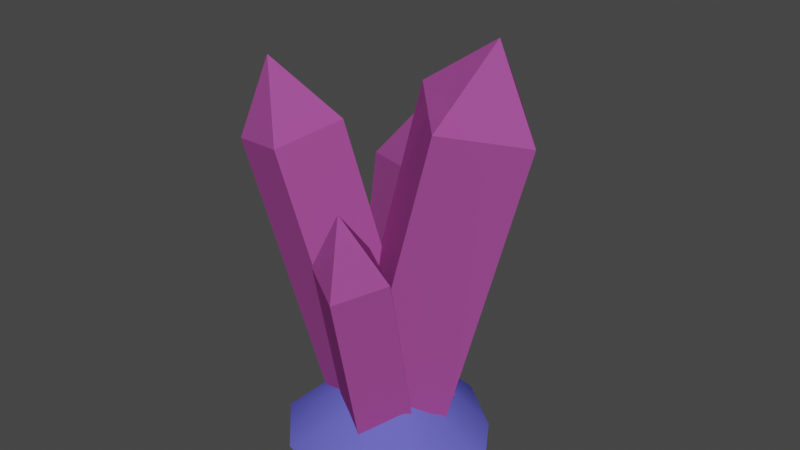 # Source: crystal.blend  (saved by Blender 2.90.8; exported with 4.5.12 LTS)
import bpy
from mathutils import Matrix  # noqa: F401  (used for matrix-valued properties, if any)

bpy.ops.wm.read_factory_settings(use_empty=True)
scene = bpy.context.scene
scene.name = 'Scene'

# ---- collections
col_collection = bpy.data.collections.new('Collection'); scene.collection.children.link(col_collection)

# ---- materials (node trees are filled in below, after node groups)
mat_crystal = bpy.data.materials.new('Crystal')
mat_crystal.surface_render_method = 'BLENDED'
mat_crystal.blend_method = 'BLEND'
mat_crystal.alpha_threshold = 0.3266
mat_crystal.use_transparent_shadow = False
mat_ground = bpy.data.materials.new('Ground')
mat_ground.alpha_threshold = 0.0
mat_ground.use_backface_culling = True
mat_ground.use_transparent_shadow = False
mat_ground.line_color = (0.0, 0.0, 0.0, 1.0)

# ---- material node trees
mat_crystal.use_nodes = True; mat_crystal.node_tree.nodes.clear()
_N = mat_crystal.node_tree.nodes; _L = mat_crystal.node_tree.links
n0 = _N.new('ShaderNodeOutputMaterial'); n0.name = 'Material Output'; n0.location = (300, 300)
n1 = _N.new('ShaderNodeBsdfPrincipled'); n1.name = 'Principled BSDF'; n1.location = (10, 300)
n1.distribution = 'GGX'
n1.subsurface_method = 'BURLEY'
n1.inputs[2].default_value = 0.0
n1.inputs[3].default_value = 1.45
n1.inputs[4].default_value = 0.8136
n1.inputs[13].default_value = 0.0
n1.inputs[27].default_value = (0.0, 0.0, 0.0, 1.0)
n1.inputs[28].default_value = 1.0
n2 = _N.new('ShaderNodeVertexColor'); n2.name = 'Vertex Color'; n2.location = (-268, 289)
_L.new(n1.outputs[0], n0.inputs[0])
_L.new(n2.outputs[0], n1.inputs[0])
n0.is_active_output = True
mat_ground.use_nodes = True; mat_ground.node_tree.nodes.clear()
_N = mat_ground.node_tree.nodes; _L = mat_ground.node_tree.links
n0 = _N.new('ShaderNodeOutputMaterial'); n0.name = 'Material Output'; n0.location = (300, 300)
n1 = _N.new('ShaderNodeBsdfPrincipled'); n1.name = 'Principled BSDF'; n1.location = (10, 300)
n1.distribution = 'GGX'
n1.subsurface_method = 'BURLEY'
n1.inputs[2].default_value = 0.0
n1.inputs[3].default_value = 1.45
n1.inputs[13].default_value = 0.0
n1.inputs[27].default_value = (0.0, 0.0, 0.0, 1.0)
n1.inputs[28].default_value = 1.0
n2 = _N.new('ShaderNodeVertexColor'); n2.name = 'Vertex Color'; n2.location = (-225, 224)
_L.new(n1.outputs[0], n0.inputs[0])
_L.new(n2.outputs[0], n1.inputs[0])
n0.is_active_output = True

# ---- world
world_world = bpy.data.worlds.new('World'); scene.world = world_world
world_world.use_nodes = True; world_world.node_tree.nodes.clear()
_N = world_world.node_tree.nodes; _L = world_world.node_tree.links
n0 = _N.new('ShaderNodeOutputWorld'); n0.name = 'World Output'; n0.location = (300, 300)
n1 = _N.new('ShaderNodeBackground'); n1.name = 'Background'; n1.location = (10, 300)
n1.inputs[0].default_value = (0.05088, 0.05088, 0.05088, 1.0)
_L.new(n1.outputs[0], n0.inputs[0])
n0.is_active_output = True
world_world.color = (0.05088, 0.05088, 0.05088)
world_world.use_sun_shadow = False
world_world.sun_shadow_jitter_overblur = 0.0

# ---- meshes
me_sphere = bpy.data.meshes.new('Sphere')
me_sphere.from_pydata([(-0.1198, 0.9006, 2.58), (-0.1198, 0.9006, 0.2342), (0.7463, 0.03458, 2.58), (0.7463, 0.03458, 0.2342), (-0.1198, 0.03458, 3.08), (-0.1198, -0.8314, 2.58), (-0.1198, -0.8314, 0.2342), (-0.9858, 0.03458, 2.58), (-0.9858, 0.03458, 0.2342), (-0.1198, 0.03458, 0.2342)], [], [(9, 1, 3), (1, 0, 2, 3), (0, 4, 2), (9, 3, 6), (3, 2, 5, 6), (2, 4, 5), (9, 6, 8), (6, 5, 7, 8), (5, 4, 7), (9, 8, 1), (8, 7, 0, 1), (7, 4, 0)])
_uv = me_sphere.uv_layers.new(name='UVMap')
_uv.uv.foreach_set('vector', [0.625, 0.0, 0.75, 0.3333, 0.5, 0.3333, 0.75, 0.3333, 0.75, 0.6667, 0.5, 0.6667, 0.5, 0.3333, 0.75, 0.6667, 0.625, 1.0, 0.5, 0.6667, 0.375, 0.0, 0.5, 0.3333, 0.25, 0.3333, 0.5, 0.3333, 0.5, 0.6667, 0.25, 0.6667, 0.25, 0.3333, 0.5, 0.6667, 0.375, 1.0, 0.25, 0.6667, 0.125, 0.0, 0.25, 0.3333, 0.0, 0.3333, 0.25, 0.3333, 0.25, 0.6667, 0.0, 0.6667, 0.0, 0.3333, 0.25, 0.6667, 0.125, 1.0, 0.0, 0.6667, 0.875, 0.0, 1.0, 0.3333, 0.75, 0.3333, 1.0, 0.3333, 1.0, 0.6667, 0.75, 0.6667, 0.75, 0.3333, 1.0, 0.6667, 0.875, 1.0, 0.75, 0.6667])
_ca = me_sphere.color_attributes.new('Col', 'BYTE_COLOR', 'CORNER')
_ca.data.foreach_set('color', [0.4678, 0.09084, 0.3813, 1.0, 0.4678, 0.09084, 0.3813, 1.0, 0.4678, 0.09084, 0.3813, 1.0, 0.4678, 0.09084, 0.3813, 1.0, 0.4678, 0.09084, 0.3813, 1.0, 0.4678, 0.09084, 0.3813, 1.0, 0.4678, 0.09084, 0.3813, 1.0, 0.4678, 0.09084, 0.3813, 1.0, 0.4678, 0.09084, 0.3813, 1.0, 0.4678, 0.09084, 0.3813, 1.0, 0.4678, 0.09084, 0.3813, 1.0, 0.4678, 0.09084, 0.3813, 1.0, 0.4678, 0.09084, 0.3813, 1.0, 0.4678, 0.09084, 0.3813, 1.0, 0.4678, 0.09084, 0.3813, 1.0, 0.4678, 0.09084, 0.3813, 1.0, 0.4678, 0.09084, 0.3813, 1.0, 0.4678, 0.09084, 0.3813, 1.0, 0.4678, 0.09084, 0.3813, 1.0, 0.4678, 0.09084, 0.3813, 1.0, 0.4678, 0.09084, 0.3813, 1.0, 0.4678, 0.09084, 0.3813, 1.0, 0.4678, 0.09084, 0.3813, 1.0, 0.4678, 0.09084, 0.3813, 1.0, 0.4678, 0.09084, 0.3813, 1.0, 0.4678, 0.09084, 0.3813, 1.0, 0.4678, 0.09084, 0.3813, 1.0, 0.4678, 0.09084, 0.3813, 1.0, 0.4678, 0.09084, 0.3813, 1.0, 0.4678, 0.09084, 0.3813, 1.0, 0.4678, 0.09084, 0.3813, 1.0, 0.4678, 0.09084, 0.3813, 1.0, 0.4678, 0.09084, 0.3813, 1.0, 0.4678, 0.09084, 0.3813, 1.0, 0.4678, 0.09084, 0.3813, 1.0, 0.4678, 0.09084, 0.3813, 1.0, 0.4678, 0.09084, 0.3813, 1.0, 0.4678, 0.09084, 0.3813, 1.0, 0.4678, 0.09084, 0.3813, 1.0, 0.4678, 0.09084, 0.3813, 1.0])
me_sphere.materials.append(mat_crystal)
me_sphere.use_remesh_fix_poles = True
me_sphere.use_remesh_preserve_attributes = False
me_sphere.use_mirror_vertex_groups = False
me_sphere.update()
me_sphere_001 = bpy.data.meshes.new('Sphere.001')
me_sphere_001.from_pydata([(0.2056, 0.8851, 1.884), (0.2056, 0.8851, 0.2848), (1.072, 0.01909, 1.884), (1.072, 0.01909, 0.2848), (0.2056, 0.01909, 2.384), (0.2056, -0.8469, 1.884), (0.2056, -0.8469, 0.2848), (-0.6604, 0.01909, 1.884), (-0.6604, 0.01909, 0.2848), (0.2056, 0.01909, 0.2848)], [], [(9, 1, 3), (1, 0, 2, 3), (0, 4, 2), (9, 3, 6), (3, 2, 5, 6), (2, 4, 5), (9, 6, 8), (6, 5, 7, 8), (5, 4, 7), (9, 8, 1), (8, 7, 0, 1), (7, 4, 0)])
_uv = me_sphere_001.uv_layers.new(name='UVMap')
_uv.uv.foreach_set('vector', [0.625, 0.0, 0.75, 0.3333, 0.5, 0.3333, 0.75, 0.3333, 0.75, 0.6667, 0.5, 0.6667, 0.5, 0.3333, 0.75, 0.6667, 0.625, 1.0, 0.5, 0.6667, 0.375, 0.0, 0.5, 0.3333, 0.25, 0.3333, 0.5, 0.3333, 0.5, 0.6667, 0.25, 0.6667, 0.25, 0.3333, 0.5, 0.6667, 0.375, 1.0, 0.25, 0.6667, 0.125, 0.0, 0.25, 0.3333, 0.0, 0.3333, 0.25, 0.3333, 0.25, 0.6667, 0.0, 0.6667, 0.0, 0.3333, 0.25, 0.6667, 0.125, 1.0, 0.0, 0.6667, 0.875, 0.0, 1.0, 0.3333, 0.75, 0.3333, 1.0, 0.3333, 1.0, 0.6667, 0.75, 0.6667, 0.75, 0.3333, 1.0, 0.6667, 0.875, 1.0, 0.75, 0.6667])
_ca = me_sphere_001.color_attributes.new('Col', 'BYTE_COLOR', 'CORNER')
_ca.data.foreach_set('color', [0.4678, 0.09084, 0.3813, 1.0, 0.4678, 0.09084, 0.3813, 1.0, 0.4678, 0.09084, 0.3813, 1.0, 0.4678, 0.09084, 0.3813, 1.0, 0.4678, 0.09084, 0.3813, 1.0, 0.4678, 0.09084, 0.3813, 1.0, 0.4678, 0.09084, 0.3813, 1.0, 0.4678, 0.09084, 0.3813, 1.0, 0.4678, 0.09084, 0.3813, 1.0, 0.4678, 0.09084, 0.3813, 1.0, 0.4678, 0.09084, 0.3813, 1.0, 0.4678, 0.09084, 0.3813, 1.0, 0.4678, 0.09084, 0.3813, 1.0, 0.4678, 0.09084, 0.3813, 1.0, 0.4678, 0.09084, 0.3813, 1.0, 0.4678, 0.09084, 0.3813, 1.0, 0.4678, 0.09084, 0.3813, 1.0, 0.4678, 0.09084, 0.3813, 1.0, 0.4678, 0.09084, 0.3813, 1.0, 0.4678, 0.09084, 0.3813, 1.0, 0.4678, 0.09084, 0.3813, 1.0, 0.4678, 0.09084, 0.3813, 1.0, 0.4678, 0.09084, 0.3813, 1.0, 0.4678, 0.09084, 0.3813, 1.0, 0.4678, 0.09084, 0.3813, 1.0, 0.4678, 0.09084, 0.3813, 1.0, 0.4678, 0.09084, 0.3813, 1.0, 0.4678, 0.09084, 0.3813, 1.0, 0.4678, 0.09084, 0.3813, 1.0, 0.4678, 0.09084, 0.3813, 1.0, 0.4678, 0.09084, 0.3813, 1.0, 0.4678, 0.09084, 0.3813, 1.0, 0.4678, 0.09084, 0.3813, 1.0, 0.4678, 0.09084, 0.3813, 1.0, 0.4678, 0.09084, 0.3813, 1.0, 0.4678, 0.09084, 0.3813, 1.0, 0.4678, 0.09084, 0.3813, 1.0, 0.4678, 0.09084, 0.3813, 1.0, 0.4678, 0.09084, 0.3813, 1.0, 0.4678, 0.09084, 0.3813, 1.0])
me_sphere_001.materials.append(mat_crystal)
me_sphere_001.use_remesh_fix_poles = True
me_sphere_001.use_remesh_preserve_attributes = False
me_sphere_001.use_mirror_vertex_groups = False
me_sphere_001.update()
me_sphere_002 = bpy.data.meshes.new('Sphere.002')
me_sphere_002.from_pydata([(0.1531, 0.7744, 2.283), (0.1531, 0.7744, 0.2955), (1.019, -0.09159, 2.283), (1.019, -0.09159, 0.2955), (0.1531, -0.09159, 2.783), (0.1531, -0.9576, 2.283), (0.1531, -0.9576, 0.2955), (-0.713, -0.09159, 2.283), (-0.713, -0.09159, 0.2955), (0.1531, -0.09159, 0.2955)], [], [(9, 1, 3), (1, 0, 2, 3), (0, 4, 2), (9, 3, 6), (3, 2, 5, 6), (2, 4, 5), (9, 6, 8), (6, 5, 7, 8), (5, 4, 7), (9, 8, 1), (8, 7, 0, 1), (7, 4, 0)])
_uv = me_sphere_002.uv_layers.new(name='UVMap')
_uv.uv.foreach_set('vector', [0.625, 0.0, 0.75, 0.3333, 0.5, 0.3333, 0.75, 0.3333, 0.75, 0.6667, 0.5, 0.6667, 0.5, 0.3333, 0.75, 0.6667, 0.625, 1.0, 0.5, 0.6667, 0.375, 0.0, 0.5, 0.3333, 0.25, 0.3333, 0.5, 0.3333, 0.5, 0.6667, 0.25, 0.6667, 0.25, 0.3333, 0.5, 0.6667, 0.375, 1.0, 0.25, 0.6667, 0.125, 0.0, 0.25, 0.3333, 0.0, 0.3333, 0.25, 0.3333, 0.25, 0.6667, 0.0, 0.6667, 0.0, 0.3333, 0.25, 0.6667, 0.125, 1.0, 0.0, 0.6667, 0.875, 0.0, 1.0, 0.3333, 0.75, 0.3333, 1.0, 0.3333, 1.0, 0.6667, 0.75, 0.6667, 0.75, 0.3333, 1.0, 0.6667, 0.875, 1.0, 0.75, 0.6667])
_ca = me_sphere_002.color_attributes.new('Col', 'BYTE_COLOR', 'CORNER')
_ca.data.foreach_set('color', [0.4678, 0.09084, 0.3813, 1.0, 0.4678, 0.09084, 0.3813, 1.0, 0.4678, 0.09084, 0.3813, 1.0, 0.4678, 0.09084, 0.3813, 1.0, 0.4678, 0.09084, 0.3813, 1.0, 0.4678, 0.09084, 0.3813, 1.0, 0.4678, 0.09084, 0.3813, 1.0, 0.4678, 0.09084, 0.3813, 1.0, 0.4678, 0.09084, 0.3813, 1.0, 0.4678, 0.09084, 0.3813, 1.0, 0.4678, 0.09084, 0.3813, 1.0, 0.4678, 0.09084, 0.3813, 1.0, 0.4678, 0.09084, 0.3813, 1.0, 0.4678, 0.09084, 0.3813, 1.0, 0.4678, 0.09084, 0.3813, 1.0, 0.4678, 0.09084, 0.3813, 1.0, 0.4678, 0.09084, 0.3813, 1.0, 0.4678, 0.09084, 0.3813, 1.0, 0.4678, 0.09084, 0.3813, 1.0, 0.4678, 0.09084, 0.3813, 1.0, 0.4678, 0.09084, 0.3813, 1.0, 0.4678, 0.09084, 0.3813, 1.0, 0.4678, 0.09084, 0.3813, 1.0, 0.4678, 0.09084, 0.3813, 1.0, 0.4678, 0.09084, 0.3813, 1.0, 0.4678, 0.09084, 0.3813, 1.0, 0.4678, 0.09084, 0.3813, 1.0, 0.4678, 0.09084, 0.3813, 1.0, 0.4678, 0.09084, 0.3813, 1.0, 0.4678, 0.09084, 0.3813, 1.0, 0.4678, 0.09084, 0.3813, 1.0, 0.4678, 0.09084, 0.3813, 1.0, 0.4678, 0.09084, 0.3813, 1.0, 0.4678, 0.09084, 0.3813, 1.0, 0.4678, 0.09084, 0.3813, 1.0, 0.4678, 0.09084, 0.3813, 1.0, 0.4678, 0.09084, 0.3813, 1.0, 0.4678, 0.09084, 0.3813, 1.0, 0.4678, 0.09084, 0.3813, 1.0, 0.4678, 0.09084, 0.3813, 1.0])
me_sphere_002.materials.append(mat_crystal)
me_sphere_002.use_remesh_fix_poles = True
me_sphere_002.use_remesh_preserve_attributes = False
me_sphere_002.use_mirror_vertex_groups = False
me_sphere_002.update()
me_sphere_003 = bpy.data.meshes.new('Sphere.003')
me_sphere_003.from_pydata([(0.498, 0.834, 1.594), (0.498, 0.834, 0.259), (1.364, -0.032, 1.594), (1.364, -0.032, 0.259), (0.498, -0.032, 2.094), (0.498, -0.898, 1.594), (0.498, -0.898, 0.259), (-0.368, -0.032, 1.594), (-0.368, -0.032, 0.259), (0.498, -0.032, 0.259)], [], [(9, 1, 3), (1, 0, 2, 3), (0, 4, 2), (9, 3, 6), (3, 2, 5, 6), (2, 4, 5), (9, 6, 8), (6, 5, 7, 8), (5, 4, 7), (9, 8, 1), (8, 7, 0, 1), (7, 4, 0)])
_uv = me_sphere_003.uv_layers.new(name='UVMap')
_uv.uv.foreach_set('vector', [0.625, 0.0, 0.75, 0.3333, 0.5, 0.3333, 0.75, 0.3333, 0.75, 0.6667, 0.5, 0.6667, 0.5, 0.3333, 0.75, 0.6667, 0.625, 1.0, 0.5, 0.6667, 0.375, 0.0, 0.5, 0.3333, 0.25, 0.3333, 0.5, 0.3333, 0.5, 0.6667, 0.25, 0.6667, 0.25, 0.3333, 0.5, 0.6667, 0.375, 1.0, 0.25, 0.6667, 0.125, 0.0, 0.25, 0.3333, 0.0, 0.3333, 0.25, 0.3333, 0.25, 0.6667, 0.0, 0.6667, 0.0, 0.3333, 0.25, 0.6667, 0.125, 1.0, 0.0, 0.6667, 0.875, 0.0, 1.0, 0.3333, 0.75, 0.3333, 1.0, 0.3333, 1.0, 0.6667, 0.75, 0.6667, 0.75, 0.3333, 1.0, 0.6667, 0.875, 1.0, 0.75, 0.6667])
_ca = me_sphere_003.color_attributes.new('Col', 'BYTE_COLOR', 'CORNER')
_ca.data.foreach_set('color', [0.4678, 0.09084, 0.3813, 1.0, 0.4678, 0.09084, 0.3813, 1.0, 0.4678, 0.09084, 0.3813, 1.0, 0.4678, 0.09084, 0.3813, 1.0, 0.4678, 0.09084, 0.3813, 1.0, 0.4678, 0.09084, 0.3813, 1.0, 0.4678, 0.09084, 0.3813, 1.0, 0.4678, 0.09084, 0.3813, 1.0, 0.4678, 0.09084, 0.3813, 1.0, 0.4678, 0.09084, 0.3813, 1.0, 0.4678, 0.09084, 0.3813, 1.0, 0.4678, 0.09084, 0.3813, 1.0, 0.4678, 0.09084, 0.3813, 1.0, 0.4678, 0.09084, 0.3813, 1.0, 0.4678, 0.09084, 0.3813, 1.0, 0.4678, 0.09084, 0.3813, 1.0, 0.4678, 0.09084, 0.3813, 1.0, 0.4678, 0.09084, 0.3813, 1.0, 0.4678, 0.09084, 0.3813, 1.0, 0.4678, 0.09084, 0.3813, 1.0, 0.4678, 0.09084, 0.3813, 1.0, 0.4678, 0.09084, 0.3813, 1.0, 0.4678, 0.09084, 0.3813, 1.0, 0.4678, 0.09084, 0.3813, 1.0, 0.4678, 0.09084, 0.3813, 1.0, 0.4678, 0.09084, 0.3813, 1.0, 0.4678, 0.09084, 0.3813, 1.0, 0.4678, 0.09084, 0.3813, 1.0, 0.4678, 0.09084, 0.3813, 1.0, 0.4678, 0.09084, 0.3813, 1.0, 0.4678, 0.09084, 0.3813, 1.0, 0.4678, 0.09084, 0.3813, 1.0, 0.4678, 0.09084, 0.3813, 1.0, 0.4678, 0.09084, 0.3813, 1.0, 0.4678, 0.09084, 0.3813, 1.0, 0.4678, 0.09084, 0.3813, 1.0, 0.4678, 0.09084, 0.3813, 1.0, 0.4678, 0.09084, 0.3813, 1.0, 0.4678, 0.09084, 0.3813, 1.0, 0.4678, 0.09084, 0.3813, 1.0])
me_sphere_003.materials.append(mat_crystal)
me_sphere_003.use_remesh_fix_poles = True
me_sphere_003.use_remesh_preserve_attributes = False
me_sphere_003.use_mirror_vertex_groups = False
me_sphere_003.update()
me_torus = bpy.data.meshes.new('Torus')
me_torus.from_pydata([(1.57, -0.01044, -2.98e-08), (0.7266, -0.02739, 0.6676), (1.026, 0.8506, -2.98e-08), (0.5249, 0.468, 0.6396), (0.3038, 1.412, -2.98e-08), (0.1025, 0.7913, 0.6896), (-0.7327, 1.452, -2.98e-08), (-0.3856, 0.6333, 0.7089), (-1.359, 0.5571, -2.98e-08), (-0.7089, 0.2227, 0.6937), (-1.435, -0.5879, -2.98e-08), (-0.7279, -0.2392, 0.6978), (-0.7639, -1.285, -2.98e-08), (-0.4063, -0.627, 0.6757), (0.3367, -1.529, -2.98e-08), (0.1073, -0.7267, 0.7905), (1.054, -0.859, -2.98e-08), (0.5321, -0.4405, 0.7625), (-0.01686, -0.007466, 0.9535)], [], [(0, 2, 3, 1), (2, 4, 5, 3), (4, 6, 7, 5), (6, 8, 9, 7), (8, 10, 11, 9), (10, 12, 13, 11), (12, 14, 15, 13), (14, 16, 17, 15), (16, 0, 1, 17), (11, 13, 18), (9, 11, 18), (7, 9, 18), (17, 1, 18), (5, 7, 18), (3, 5, 18), (1, 3, 18), (15, 17, 18), (13, 15, 18)])
me_torus.polygons.foreach_set('use_smooth', [True] * 18)
_uv = me_torus.uv_layers.new(name='UVMap')
_uv.uv.foreach_set('vector', [0.5556, 0.6667, 0.6667, 0.6667, 0.6667, 1.0, 0.5556, 1.0, 0.6667, 0.6667, 0.7778, 0.6667, 0.7778, 1.0, 0.6667, 1.0, 0.7778, 0.6667, 0.8889, 0.6667, 0.8889, 1.0, 0.7778, 1.0, 0.8889, 0.6667, 1.0, 0.6667, 1.0, 1.0, 0.8889, 1.0, 2.22e-16, 0.6667, 0.1111, 0.6667, 0.1111, 1.0, 2.22e-16, 1.0, 0.1111, 0.6667, 0.2222, 0.6667, 0.2222, 1.0, 0.1111, 1.0, 0.2222, 0.6667, 0.3333, 0.6667, 0.3333, 1.0, 0.2222, 1.0, 0.3333, 0.6667, 0.4444, 0.6667, 0.4444, 1.0, 0.3333, 1.0, 0.4444, 0.6667, 0.5556, 0.6667, 0.5556, 1.0, 0.4444, 1.0, 0.1111, 1.0, 0.2222, 1.0, 0.1111, 1.0, 2.22e-16, 1.0, 0.1111, 1.0, 2.22e-16, 1.0, 0.8889, 1.0, 1.0, 1.0, 0.8889, 1.0, 0.4444, 1.0, 0.5556, 1.0, 0.4444, 1.0, 0.7778, 1.0, 0.8889, 1.0, 0.7778, 1.0, 0.6667, 1.0, 0.7778, 1.0, 0.6667, 1.0, 0.5556, 1.0, 0.6667, 1.0, 0.5556, 1.0, 0.3333, 1.0, 0.4444, 1.0, 0.3333, 1.0, 0.2222, 1.0, 0.3333, 1.0, 0.2222, 1.0])
_ca = me_torus.color_attributes.new('Col', 'BYTE_COLOR', 'CORNER')
_ca.data.foreach_set('color', [0.1274, 0.1274, 0.6308, 1.0, 0.1274, 0.1274, 0.6308, 1.0, 0.1274, 0.1274, 0.6308, 1.0, 0.1274, 0.1274, 0.6308, 1.0, 0.1274, 0.1274, 0.6308, 1.0, 0.1274, 0.1274, 0.6308, 1.0, 0.1274, 0.1274, 0.6308, 1.0, 0.1274, 0.1274, 0.6308, 1.0, 0.1274, 0.1274, 0.6308, 1.0, 0.1274, 0.1274, 0.6308, 1.0, 0.1274, 0.1274, 0.6308, 1.0, 0.1274, 0.1274, 0.6308, 1.0, 0.1274, 0.1274, 0.6308, 1.0, 0.1274, 0.1274, 0.6308, 1.0, 0.1274, 0.1274, 0.6308, 1.0, 0.1274, 0.1274, 0.6308, 1.0, 0.1274, 0.1274, 0.6308, 1.0, 0.1274, 0.1274, 0.6308, 1.0, 0.1274, 0.1274, 0.6308, 1.0, 0.1274, 0.1274, 0.6308, 1.0, 0.1274, 0.1274, 0.6308, 1.0, 0.1274, 0.1274, 0.6308, 1.0, 0.1274, 0.1274, 0.6308, 1.0, 0.1274, 0.1274, 0.6308, 1.0, 0.1274, 0.1274, 0.6308, 1.0, 0.1274, 0.1274, 0.6308, 1.0, 0.1274, 0.1274, 0.6308, 1.0, 0.1274, 0.1274, 0.6308, 1.0, 0.1274, 0.1274, 0.6308, 1.0, 0.1274, 0.1274, 0.6308, 1.0, 0.1274, 0.1274, 0.6308, 1.0, 0.1274, 0.1274, 0.6308, 1.0, 0.1274, 0.1274, 0.6308, 1.0, 0.1274, 0.1274, 0.6308, 1.0, 0.1274, 0.1274, 0.6308, 1.0, 0.1274, 0.1274, 0.6308, 1.0, 0.1274, 0.1274, 0.6308, 1.0, 0.1274, 0.1274, 0.6308, 1.0, 0.1274, 0.1274, 0.6308, 1.0, 0.1274, 0.1274, 0.6308, 1.0, 0.1274, 0.1274, 0.6308, 1.0, 0.1274, 0.1274, 0.6308, 1.0, 0.1274, 0.1274, 0.6308, 1.0, 0.1274, 0.1274, 0.6308, 1.0, 0.1274, 0.1274, 0.6308, 1.0, 0.1274, 0.1274, 0.6308, 1.0, 0.1274, 0.1274, 0.6308, 1.0, 0.1274, 0.1274, 0.6308, 1.0, 0.1274, 0.1274, 0.6308, 1.0, 0.1274, 0.1274, 0.6308, 1.0, 0.1274, 0.1274, 0.6308, 1.0, 0.1274, 0.1274, 0.6308, 1.0, 0.1274, 0.1274, 0.6308, 1.0, 0.1274, 0.1274, 0.6308, 1.0, 0.1274, 0.1274, 0.6308, 1.0, 0.1274, 0.1274, 0.6308, 1.0, 0.1274, 0.1274, 0.6308, 1.0, 0.1274, 0.1274, 0.6308, 1.0, 0.1274, 0.1274, 0.6308, 1.0, 0.1274, 0.1274, 0.6308, 1.0, 0.1274, 0.1274, 0.6308, 1.0, 0.1274, 0.1274, 0.6308, 1.0, 0.1274, 0.1274, 0.6308, 1.0])
me_torus.materials.append(mat_ground)
me_torus.use_remesh_fix_poles = True
me_torus.use_remesh_preserve_attributes = False
me_torus.use_mirror_vertex_groups = False
me_torus.update()

# ---- objects
ob_spire_1 = bpy.data.objects.new('Spire_1', me_sphere)
ob_spire_2 = bpy.data.objects.new('Spire_2', me_sphere_001)
ob_spire_3 = bpy.data.objects.new('Spire_3', me_sphere_002)
ob_spire_4 = bpy.data.objects.new('Spire_4', me_sphere_003)
ob_ground = bpy.data.objects.new('Ground', me_torus)

# ---- transforms, parenting, visibility, modifiers, constraints
ob_spire_1.parent = ob_ground
ob_spire_1.matrix_parent_inverse = Matrix(((3.22, -0.0, 0.0, 0.07323), (-0.0, 3.22, -0.0, 0.03967), (-0.0, -0.0, 3.22, 0.1577), (-0.0, 0.0, -0.0, 1.0)))
ob_spire_1.location = (-0.02274, -0.01232, -0.04897)
ob_spire_1.rotation_euler = (0.0, 0.2687, 0.0)
ob_spire_1.scale = (0.3002, 0.3002, 0.6128)
ob_spire_1.lineart.crease_threshold = 0.0
ob_spire_2.parent = ob_ground
ob_spire_2.matrix_parent_inverse = Matrix(((3.22, -0.0, 0.0, 0.07323), (-0.0, 3.22, -0.0, 0.03967), (-0.0, -0.0, 3.22, 0.1577), (-0.0, 0.0, -0.0, 1.0)))
ob_spire_2.location = (-0.02274, -0.01232, -0.04897)
ob_spire_2.rotation_euler = (0.0, 0.2687, 1.827)
ob_spire_2.scale = (0.284, 0.284, 0.6128)
ob_spire_2.lineart.crease_threshold = 0.0
ob_spire_3.parent = ob_ground
ob_spire_3.matrix_parent_inverse = Matrix(((3.22, -0.0, 0.0, 0.07323), (-0.0, 3.22, -0.0, 0.03967), (-0.0, -0.0, 3.22, 0.1577), (-0.0, 0.0, -0.0, 1.0)))
ob_spire_3.location = (-0.02274, -0.01232, -0.04897)
ob_spire_3.rotation_euler = (0.0, 0.2687, 3.625)
ob_spire_3.scale = (0.2509, 0.2509, 0.6128)
ob_spire_3.lineart.crease_threshold = 0.0
ob_spire_4.parent = ob_ground
ob_spire_4.matrix_parent_inverse = Matrix(((3.22, -0.0, 0.0, 0.07323), (-0.0, 3.22, -0.0, 0.03967), (-0.0, -0.0, 3.22, 0.1577), (-0.0, 0.0, -0.0, 1.0)))
ob_spire_4.location = (-0.02274, -0.01232, -0.04897)
ob_spire_4.rotation_euler = (0.0, 0.2687, 4.96)
ob_spire_4.scale = (0.1909, 0.1909, 0.6128)
ob_spire_4.lineart.crease_threshold = 0.0
ob_ground.location = (-0.02274, -0.01232, 0.0)
ob_ground.scale = (0.3106, 0.3106, 0.3106)
ob_ground.lineart.crease_threshold = 0.0

# ---- collection membership
col_collection.objects.link(ob_spire_1)
col_collection.objects.link(ob_spire_2)
col_collection.objects.link(ob_spire_3)
col_collection.objects.link(ob_spire_4)
col_collection.objects.link(ob_ground)

# ---- scene / render settings (as saved in the file)
scene.frame_start = 1; scene.frame_end = 250; scene.frame_set(157)
scene.render.engine = 'BLENDER_EEVEE_NEXT'
scene.cycles.use_denoising = False
scene.cycles.samples = 128
scene.cycles.sampling_pattern = 'TABULATED_SOBOL'
scene.cycles.use_adaptive_sampling = False
scene.cycles.use_light_tree = False
scene.view_settings.view_transform = 'Filmic'
bpy.context.view_layer.update()

# ---- added for rendering (the .blend has no active camera and no usable light): camera, sun
cam_auto = bpy.data.cameras.new('AutoCamera')
cam_auto.lens = 50.0
cam_auto.sensor_width = 36.0
cam_auto.clip_end = 1000.0
ob_auto_camera = bpy.data.objects.new('AutoCamera', cam_auto)
scene.collection.objects.link(ob_auto_camera)
ob_auto_camera.location = (2.50125, -2.99722, 2.97371)
ob_auto_camera.rotation_euler = (1.09748, -7.21219e-08, 0.694738)
scene.camera = ob_auto_camera
light_auto_sun = bpy.data.lights.new('AutoSun', 'SUN')
light_auto_sun.energy = 3.0
light_auto_sun.angle = 0.0523599
ob_auto_sun = bpy.data.objects.new('AutoSun', light_auto_sun)
scene.collection.objects.link(ob_auto_sun)
ob_auto_sun.rotation_euler = (0.872665, 0.174533, 0.523599)
bpy.context.view_layer.update()

